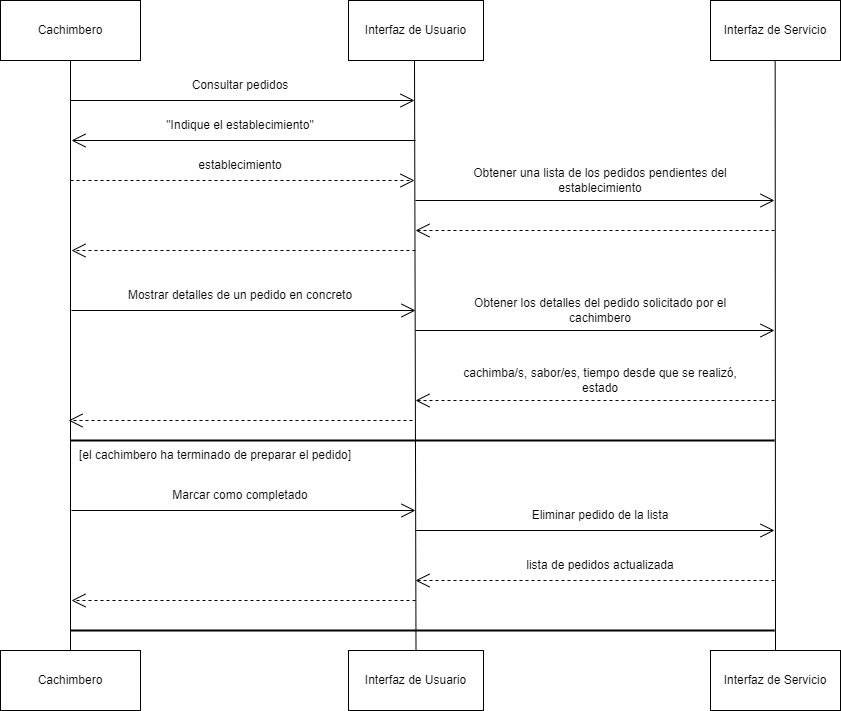

The diagram above was exported from draw.io. Its source (the exported page's mxGraphModel, read from the mxfile embedded in the PNG):
<mxGraphModel dx="2062" dy="1122" grid="1" gridSize="10" guides="1" tooltips="1" connect="1" arrows="1" fold="1" page="1" pageScale="1" pageWidth="850" pageHeight="1100" math="0" shadow="0">
  <root>
    <mxCell id="0" />
    <mxCell id="1" parent="0" />
    <mxCell id="_dKeo9MBeroR6XvePBwo-1" value="Cachimbero" style="rounded=0;whiteSpace=wrap;html=1;" parent="1" vertex="1">
      <mxGeometry x="10" y="10" width="140" height="60" as="geometry" />
    </mxCell>
    <mxCell id="_dKeo9MBeroR6XvePBwo-2" value="Interfaz de Usuario" style="rounded=0;whiteSpace=wrap;html=1;" parent="1" vertex="1">
      <mxGeometry x="358" y="10" width="135" height="60" as="geometry" />
    </mxCell>
    <mxCell id="_dKeo9MBeroR6XvePBwo-3" value="Interfaz de Servicio" style="rounded=0;whiteSpace=wrap;html=1;" parent="1" vertex="1">
      <mxGeometry x="720" y="10" width="130" height="60" as="geometry" />
    </mxCell>
    <mxCell id="_dKeo9MBeroR6XvePBwo-4" value="" style="endArrow=none;html=1;rounded=0;entryX=0.5;entryY=1;entryDx=0;entryDy=0;exitX=0.5;exitY=0;exitDx=0;exitDy=0;" parent="1" source="_dKeo9MBeroR6XvePBwo-5" target="_dKeo9MBeroR6XvePBwo-1" edge="1">
      <mxGeometry width="50" height="50" relative="1" as="geometry">
        <mxPoint x="80" y="860" as="sourcePoint" />
        <mxPoint x="420" y="290" as="targetPoint" />
      </mxGeometry>
    </mxCell>
    <mxCell id="_dKeo9MBeroR6XvePBwo-5" value="Cachimbero" style="rounded=0;whiteSpace=wrap;html=1;" parent="1" vertex="1">
      <mxGeometry x="10" y="660" width="140" height="60" as="geometry" />
    </mxCell>
    <mxCell id="_dKeo9MBeroR6XvePBwo-6" value="" style="endArrow=none;html=1;rounded=0;entryX=0.5;entryY=1;entryDx=0;entryDy=0;exitX=0.5;exitY=0;exitDx=0;exitDy=0;" parent="1" source="_dKeo9MBeroR6XvePBwo-8" edge="1">
      <mxGeometry width="50" height="50" relative="1" as="geometry">
        <mxPoint x="424" y="860" as="sourcePoint" />
        <mxPoint x="424" y="70" as="targetPoint" />
      </mxGeometry>
    </mxCell>
    <mxCell id="_dKeo9MBeroR6XvePBwo-7" value="" style="endArrow=none;html=1;rounded=0;entryX=0.5;entryY=1;entryDx=0;entryDy=0;exitX=0.5;exitY=0;exitDx=0;exitDy=0;" parent="1" source="_dKeo9MBeroR6XvePBwo-9" edge="1">
      <mxGeometry width="50" height="50" relative="1" as="geometry">
        <mxPoint x="785" y="760" as="sourcePoint" />
        <mxPoint x="784.66" y="70" as="targetPoint" />
      </mxGeometry>
    </mxCell>
    <mxCell id="_dKeo9MBeroR6XvePBwo-8" value="Interfaz de Usuario" style="rounded=0;whiteSpace=wrap;html=1;" parent="1" vertex="1">
      <mxGeometry x="358" y="660" width="135" height="60" as="geometry" />
    </mxCell>
    <mxCell id="_dKeo9MBeroR6XvePBwo-9" value="Interfaz de Servicio" style="rounded=0;whiteSpace=wrap;html=1;" parent="1" vertex="1">
      <mxGeometry x="720" y="660" width="130" height="60" as="geometry" />
    </mxCell>
    <mxCell id="XHCifkMXOwuBQ697wX-w-2" value="" style="endArrow=open;endFill=1;endSize=12;html=1;rounded=0;strokeWidth=1;jumpSize=12;" parent="1" edge="1">
      <mxGeometry width="160" relative="1" as="geometry">
        <mxPoint x="80" y="110" as="sourcePoint" />
        <mxPoint x="424" y="110" as="targetPoint" />
      </mxGeometry>
    </mxCell>
    <mxCell id="XHCifkMXOwuBQ697wX-w-3" value="Consultar pedidos" style="text;html=1;strokeColor=none;fillColor=none;align=center;verticalAlign=middle;whiteSpace=wrap;rounded=0;" parent="1" vertex="1">
      <mxGeometry x="120" y="80" width="260" height="30" as="geometry" />
    </mxCell>
    <mxCell id="XHCifkMXOwuBQ697wX-w-4" value="" style="endArrow=open;endFill=1;endSize=12;html=1;rounded=0;strokeWidth=1;jumpSize=12;" parent="1" edge="1">
      <mxGeometry width="160" relative="1" as="geometry">
        <mxPoint x="425" y="210" as="sourcePoint" />
        <mxPoint x="784" y="210" as="targetPoint" />
      </mxGeometry>
    </mxCell>
    <mxCell id="XHCifkMXOwuBQ697wX-w-5" value="Obtener una lista de los pedidos pendientes del establecimiento" style="text;html=1;strokeColor=none;fillColor=none;align=center;verticalAlign=middle;whiteSpace=wrap;rounded=0;" parent="1" vertex="1">
      <mxGeometry x="480" y="170" width="260" height="40" as="geometry" />
    </mxCell>
    <mxCell id="XHCifkMXOwuBQ697wX-w-6" value="" style="endArrow=open;endFill=1;endSize=12;html=1;rounded=0;strokeWidth=1;jumpSize=12;" parent="1" edge="1">
      <mxGeometry width="160" relative="1" as="geometry">
        <mxPoint x="425" y="150" as="sourcePoint" />
        <mxPoint x="81" y="150" as="targetPoint" />
      </mxGeometry>
    </mxCell>
    <mxCell id="XHCifkMXOwuBQ697wX-w-7" value="&quot;Indique el establecimiento&quot;" style="text;html=1;strokeColor=none;fillColor=none;align=center;verticalAlign=middle;whiteSpace=wrap;rounded=0;" parent="1" vertex="1">
      <mxGeometry x="120" y="120" width="260" height="30" as="geometry" />
    </mxCell>
    <mxCell id="XHCifkMXOwuBQ697wX-w-8" value="" style="endArrow=open;endSize=12;dashed=1;html=1;rounded=0;strokeWidth=1;jumpSize=12;" parent="1" edge="1">
      <mxGeometry x="-0.0116" y="-40" width="160" relative="1" as="geometry">
        <mxPoint x="80" y="190" as="sourcePoint" />
        <mxPoint x="424" y="190" as="targetPoint" />
        <mxPoint as="offset" />
      </mxGeometry>
    </mxCell>
    <mxCell id="XHCifkMXOwuBQ697wX-w-9" value="establecimiento" style="text;html=1;strokeColor=none;fillColor=none;align=center;verticalAlign=middle;whiteSpace=wrap;rounded=0;" parent="1" vertex="1">
      <mxGeometry x="120" y="160" width="260" height="30" as="geometry" />
    </mxCell>
    <mxCell id="XHCifkMXOwuBQ697wX-w-10" value="" style="endArrow=open;endSize=12;dashed=1;html=1;rounded=0;strokeWidth=1;jumpSize=12;" parent="1" edge="1">
      <mxGeometry x="-0.0116" y="-40" width="160" relative="1" as="geometry">
        <mxPoint x="784.0000000000005" y="240" as="sourcePoint" />
        <mxPoint x="425.00000000000045" y="240" as="targetPoint" />
        <mxPoint as="offset" />
      </mxGeometry>
    </mxCell>
    <mxCell id="XHCifkMXOwuBQ697wX-w-11" value="" style="endArrow=open;endSize=12;dashed=1;html=1;rounded=0;strokeWidth=1;jumpSize=12;" parent="1" edge="1">
      <mxGeometry x="-0.0116" y="-40" width="160" relative="1" as="geometry">
        <mxPoint x="425" y="260" as="sourcePoint" />
        <mxPoint x="81" y="260" as="targetPoint" />
        <mxPoint as="offset" />
      </mxGeometry>
    </mxCell>
    <mxCell id="XHCifkMXOwuBQ697wX-w-12" value="" style="endArrow=open;endFill=1;endSize=12;html=1;rounded=0;strokeWidth=1;jumpSize=12;" parent="1" edge="1">
      <mxGeometry width="160" relative="1" as="geometry">
        <mxPoint x="81" y="320" as="sourcePoint" />
        <mxPoint x="425" y="320" as="targetPoint" />
      </mxGeometry>
    </mxCell>
    <mxCell id="XHCifkMXOwuBQ697wX-w-13" value="Mostrar detalles de un pedido en concreto" style="text;html=1;strokeColor=none;fillColor=none;align=center;verticalAlign=middle;whiteSpace=wrap;rounded=0;" parent="1" vertex="1">
      <mxGeometry x="120" y="290" width="260" height="30" as="geometry" />
    </mxCell>
    <mxCell id="XHCifkMXOwuBQ697wX-w-14" value="" style="endArrow=open;endFill=1;endSize=12;html=1;rounded=0;strokeWidth=1;jumpSize=12;" parent="1" edge="1">
      <mxGeometry width="160" relative="1" as="geometry">
        <mxPoint x="425.0000000000002" y="340" as="sourcePoint" />
        <mxPoint x="784" y="340" as="targetPoint" />
      </mxGeometry>
    </mxCell>
    <mxCell id="XHCifkMXOwuBQ697wX-w-15" value="Obtener los detalles del pedido solicitado por el cachimbero" style="text;html=1;strokeColor=none;fillColor=none;align=center;verticalAlign=middle;whiteSpace=wrap;rounded=0;" parent="1" vertex="1">
      <mxGeometry x="480" y="300" width="260" height="40" as="geometry" />
    </mxCell>
    <mxCell id="XHCifkMXOwuBQ697wX-w-16" value="" style="endArrow=open;endSize=12;dashed=1;html=1;rounded=0;strokeWidth=1;jumpSize=12;" parent="1" edge="1">
      <mxGeometry x="-0.0116" y="-40" width="160" relative="1" as="geometry">
        <mxPoint x="784.0000000000005" y="410" as="sourcePoint" />
        <mxPoint x="425.00000000000045" y="410" as="targetPoint" />
        <mxPoint as="offset" />
      </mxGeometry>
    </mxCell>
    <mxCell id="XHCifkMXOwuBQ697wX-w-17" value="cachimba/s, sabor/es, tiempo desde que se realizó, estado" style="text;html=1;strokeColor=none;fillColor=none;align=center;verticalAlign=middle;whiteSpace=wrap;rounded=0;" parent="1" vertex="1">
      <mxGeometry x="460" y="370" width="300" height="40" as="geometry" />
    </mxCell>
    <mxCell id="XHCifkMXOwuBQ697wX-w-18" value="" style="endArrow=open;endSize=12;dashed=1;html=1;rounded=0;strokeWidth=1;jumpSize=12;" parent="1" edge="1">
      <mxGeometry x="-0.0116" y="-40" width="160" relative="1" as="geometry">
        <mxPoint x="422.0000000000002" y="430" as="sourcePoint" />
        <mxPoint x="78" y="430" as="targetPoint" />
        <mxPoint as="offset" />
      </mxGeometry>
    </mxCell>
    <mxCell id="XHCifkMXOwuBQ697wX-w-19" value="" style="endArrow=none;html=1;rounded=0;strokeWidth=2;jumpSize=12;" parent="1" edge="1">
      <mxGeometry width="50" height="50" relative="1" as="geometry">
        <mxPoint x="80" y="450" as="sourcePoint" />
        <mxPoint x="784" y="450" as="targetPoint" />
      </mxGeometry>
    </mxCell>
    <mxCell id="XHCifkMXOwuBQ697wX-w-20" value="[el cachimbero ha terminado de preparar el pedido]" style="text;html=1;strokeColor=none;fillColor=none;align=center;verticalAlign=middle;whiteSpace=wrap;rounded=0;" parent="1" vertex="1">
      <mxGeometry x="80" y="450" width="290" height="30" as="geometry" />
    </mxCell>
    <mxCell id="XHCifkMXOwuBQ697wX-w-21" value="" style="endArrow=open;endFill=1;endSize=12;html=1;rounded=0;strokeWidth=1;jumpSize=12;" parent="1" edge="1">
      <mxGeometry width="160" relative="1" as="geometry">
        <mxPoint x="81" y="520" as="sourcePoint" />
        <mxPoint x="425.0000000000002" y="520" as="targetPoint" />
      </mxGeometry>
    </mxCell>
    <mxCell id="XHCifkMXOwuBQ697wX-w-22" value="Marcar como completado" style="text;html=1;strokeColor=none;fillColor=none;align=center;verticalAlign=middle;whiteSpace=wrap;rounded=0;" parent="1" vertex="1">
      <mxGeometry x="120" y="490" width="260" height="30" as="geometry" />
    </mxCell>
    <mxCell id="XHCifkMXOwuBQ697wX-w-23" value="" style="endArrow=open;endFill=1;endSize=12;html=1;rounded=0;strokeWidth=1;jumpSize=12;" parent="1" edge="1">
      <mxGeometry width="160" relative="1" as="geometry">
        <mxPoint x="425.0000000000002" y="540" as="sourcePoint" />
        <mxPoint x="784" y="540" as="targetPoint" />
      </mxGeometry>
    </mxCell>
    <mxCell id="XHCifkMXOwuBQ697wX-w-24" value="Eliminar pedido de la lista" style="text;html=1;strokeColor=none;fillColor=none;align=center;verticalAlign=middle;whiteSpace=wrap;rounded=0;" parent="1" vertex="1">
      <mxGeometry x="480" y="510" width="260" height="30" as="geometry" />
    </mxCell>
    <mxCell id="XHCifkMXOwuBQ697wX-w-25" value="" style="endArrow=open;endSize=12;dashed=1;html=1;rounded=0;strokeWidth=1;jumpSize=12;" parent="1" edge="1">
      <mxGeometry x="-0.0116" y="-40" width="160" relative="1" as="geometry">
        <mxPoint x="784.0000000000005" y="590" as="sourcePoint" />
        <mxPoint x="425.00000000000045" y="590" as="targetPoint" />
        <mxPoint as="offset" />
      </mxGeometry>
    </mxCell>
    <mxCell id="XHCifkMXOwuBQ697wX-w-26" value="" style="endArrow=open;endSize=12;dashed=1;html=1;rounded=0;strokeWidth=1;jumpSize=12;" parent="1" edge="1">
      <mxGeometry x="-0.0116" y="-40" width="160" relative="1" as="geometry">
        <mxPoint x="425.0000000000002" y="610" as="sourcePoint" />
        <mxPoint x="81" y="610" as="targetPoint" />
        <mxPoint as="offset" />
      </mxGeometry>
    </mxCell>
    <mxCell id="XHCifkMXOwuBQ697wX-w-28" value="lista de pedidos actualizada" style="text;html=1;strokeColor=none;fillColor=none;align=center;verticalAlign=middle;whiteSpace=wrap;rounded=0;" parent="1" vertex="1">
      <mxGeometry x="480" y="560" width="260" height="30" as="geometry" />
    </mxCell>
    <mxCell id="XHCifkMXOwuBQ697wX-w-29" value="" style="endArrow=none;html=1;rounded=0;strokeWidth=2;jumpSize=12;" parent="1" edge="1">
      <mxGeometry width="50" height="50" relative="1" as="geometry">
        <mxPoint x="80" y="640" as="sourcePoint" />
        <mxPoint x="784" y="640" as="targetPoint" />
      </mxGeometry>
    </mxCell>
  </root>
</mxGraphModel>